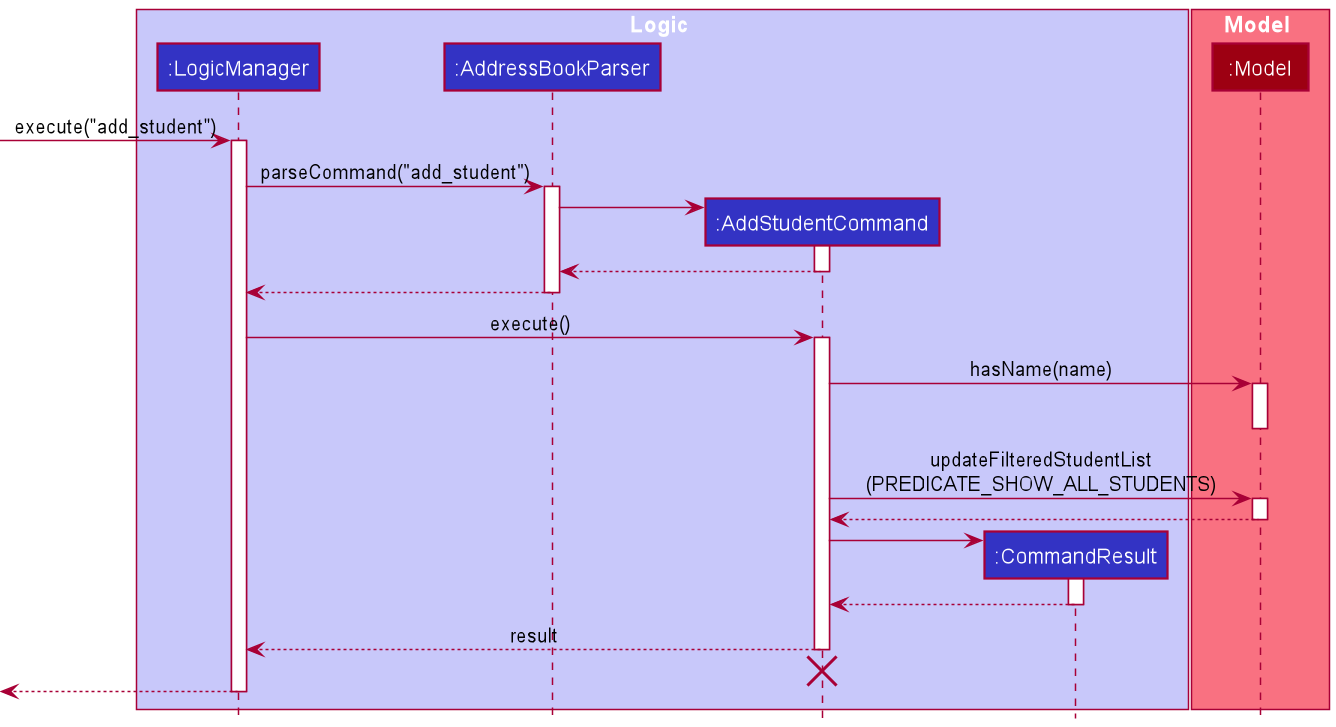

The diagram above was rendered by PlantUML. Its source (embedded in the PNG):
@startuml
!include ../style.puml

box Logic LOGIC_COLOR_T1
participant ":LogicManager" as LogicManager LOGIC_COLOR
participant ":AddressBookParser" as AddressBookParser LOGIC_COLOR
participant ":AddStudentCommand" as AddStudentCommand LOGIC_COLOR
participant ":CommandResult" as CommandResult LOGIC_COLOR
end box

box Model MODEL_COLOR_T1
participant ":Model" as Model MODEL_COLOR
end box

[-> LogicManager : execute("add_student")
activate LogicManager

LogicManager -> AddressBookParser : parseCommand("add_student")
activate AddressBookParser

create AddStudentCommand
AddressBookParser -> AddStudentCommand
activate AddStudentCommand

AddStudentCommand --> AddressBookParser :
deactivate AddStudentCommand

AddressBookParser --> LogicManager :
deactivate AddressBookParser

LogicManager -> AddStudentCommand : execute()
activate AddStudentCommand

AddStudentCommand -> Model : hasName(name)
activate Model
deactivate Model

AddStudentCommand -> Model : updateFilteredStudentList\n(PREDICATE_SHOW_ALL_STUDENTS)
activate Model

Model --> AddStudentCommand
deactivate Model

create CommandResult
AddStudentCommand -> CommandResult
activate CommandResult

CommandResult --> AddStudentCommand
deactivate CommandResult

AddStudentCommand --> LogicManager : result
deactivate AddStudentCommand
'Hidden arrow to position the destroy marker below the end of the activation bar.
AddStudentCommand -[hidden]-> AddressBookParser
destroy AddStudentCommand

[<--LogicManager
deactivate LogicManager
@enduml